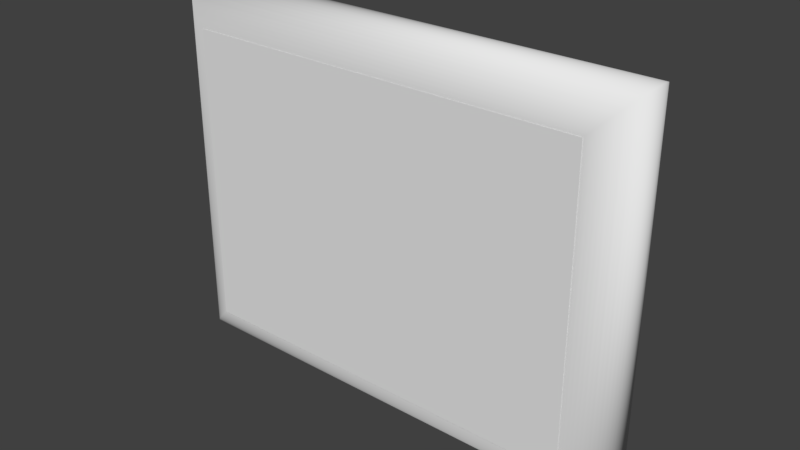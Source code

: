 # Source: r8x6.blend  (saved by Blender 2.79.0; exported with 4.5.12 LTS)
import bpy
from mathutils import Matrix  # noqa: F401  (used for matrix-valued properties, if any)

bpy.ops.wm.read_factory_settings(use_empty=True)
scene = bpy.context.scene
scene.name = 'Scene'

# ---- collections
col_collection_1 = bpy.data.collections.new('Collection 1'); scene.collection.children.link(col_collection_1)

# ---- materials (node trees are filled in below, after node groups)
mat_mat_004 = bpy.data.materials.new('Mat.004')
mat_mat_004.alpha_threshold = 0.0
mat_mat_004.use_transparent_shadow = False
mat_mat_004.roughness = 0.5

# ---- material node trees

# ---- world
world_world = bpy.data.worlds.new('World'); scene.world = world_world
world_world.color = (0.05088, 0.05088, 0.05088)
world_world.use_sun_shadow = False
world_world.sun_shadow_jitter_overblur = 0.0
world_world.cycles.sampling_method = 'MANUAL'

# ---- meshes
me_rama_003 = bpy.data.meshes.new('rama.003')
me_rama_003.from_pydata([(94.95, 0.0, 0.0), (94.87, -1.554, 0.07505), (-94.87, -1.554, 0.07505), (-94.95, 0.0, 0.0), (94.65, -3.065, 0.2956), (-94.65, -3.065, 0.2956), (94.3, -4.526, 0.6546), (-94.3, -4.526, 0.6546), (93.8, -5.929, 1.145), (-93.8, -5.929, 1.145), (93.19, -7.268, 1.76), (-93.19, -7.268, 1.76), (92.46, -8.536, 2.493), (-92.46, -8.536, 2.493), (91.61, -9.726, 3.337), (-91.61, -9.726, 3.337), (90.67, -10.83, 4.284), (-90.67, -10.83, 4.284), (89.62, -11.84, 5.328), (-89.62, -11.84, 5.328), (88.49, -12.76, 6.462), (-88.49, -12.76, 6.462), (87.27, -13.56, 7.678), (-87.27, -13.56, 7.678), (85.98, -14.26, 8.97), (-85.98, -14.26, 8.97), (84.62, -14.83, 10.33), (-84.62, -14.83, 10.33), (83.19, -15.28, 11.75), (-83.19, -15.28, 11.75), (81.72, -15.59, 13.23), (-81.72, -15.59, 13.23), (80.7, -15.72, 14.25), (-80.7, -15.72, 14.25), (79.15, -15.8, 15.8), (-79.15, -15.8, 15.8), (77.6, -15.72, 17.35), (-77.6, -15.72, 17.35), (76.08, -15.5, 18.87), (-76.08, -15.5, 18.87), (74.62, -15.15, 20.33), (-74.62, -15.15, 20.33), (73.22, -14.65, 21.73), (-73.22, -14.65, 21.73), (71.88, -14.04, 23.07), (-71.88, -14.04, 23.07), (70.61, -13.31, 24.34), (-70.61, -13.31, 24.34), (69.42, -12.46, 25.53), (-69.42, -12.46, 25.53), (68.32, -11.52, 26.63), (-68.32, -11.52, 26.63), (67.31, -10.47, 27.64), (-67.31, -10.47, 27.64), (66.39, -9.338, 28.56), (-66.39, -9.338, 28.56), (65.59, -8.122, 29.36), (-65.59, -8.122, 29.36), (64.89, -6.83, 30.06), (-64.89, -6.83, 30.06), (64.32, -5.468, 30.63), (-64.32, -5.468, 30.63), (63.87, -4.045, 31.08), (-63.87, -4.045, 31.08), (63.56, -2.567, 31.39), (-63.56, -2.567, 31.39), (63.42, -1.554, 31.52), (-63.42, -1.554, 31.52), (63.35, -5.148e-06, 31.6), (-63.35, -5.148e-06, 31.6), (63.42, 1.554, 31.52), (-63.42, 1.554, 31.52), (63.65, 3.065, 31.3), (-63.65, 3.065, 31.3), (64.0, 4.526, 30.95), (-64.0, 4.526, 30.95), (64.5, 5.929, 30.45), (-64.5, 5.929, 30.45), (65.11, 7.268, 29.84), (-65.11, 7.268, 29.84), (65.84, 8.536, 29.11), (-65.84, 8.536, 29.11), (66.69, 9.726, 28.26), (-66.69, 9.726, 28.26), (67.63, 10.83, 27.32), (-67.63, 10.83, 27.32), (68.68, 11.84, 26.27), (-68.68, 11.84, 26.27), (69.81, 12.76, 25.14), (-69.81, 12.76, 25.14), (71.03, 13.56, 23.92), (-71.03, 13.56, 23.92), (72.32, 14.26, 22.63), (-72.32, 14.26, 22.63), (73.68, 14.83, 21.27), (-73.68, 14.83, 21.27), (75.1, 15.28, 19.85), (-75.1, 15.28, 19.85), (76.58, 15.59, 18.37), (-76.58, 15.59, 18.37), (77.6, 15.72, 17.35), (-77.6, 15.72, 17.35), (79.15, 15.8, 15.8), (-79.15, 15.8, 15.8), (80.7, 15.72, 14.25), (-80.7, 15.72, 14.25), (82.22, 15.5, 12.73), (-82.22, 15.5, 12.73), (83.68, 15.15, 11.27), (-83.68, 15.15, 11.27), (85.08, 14.65, 9.871), (-85.08, 14.65, 9.871), (86.42, 14.04, 8.532), (-86.42, 14.04, 8.532), (87.69, 13.31, 7.264), (-87.69, 13.31, 7.264), (88.88, 12.46, 6.074), (-88.88, 12.46, 6.074), (89.98, 11.52, 4.97), (-89.98, 11.52, 4.97), (90.99, 10.47, 3.957), (-90.99, 10.47, 3.957), (91.91, 9.338, 3.044), (-91.91, 9.338, 3.044), (92.71, 8.122, 2.236), (-92.71, 8.122, 2.236), (93.41, 6.83, 1.542), (-93.41, 6.83, 1.542), (93.98, 5.468, 0.9675), (-93.98, 5.468, 0.9675), (94.43, 4.045, 0.52), (-94.43, 4.045, 0.52), (94.74, 2.567, 0.2063), (-94.74, 2.567, 0.2063), (94.87, 1.554, 0.07505), (-94.87, 1.554, 0.07505), (94.95, -2.442e-05, 149.9), (94.87, -1.554, 149.8), (94.65, -3.065, 149.6), (94.3, -4.526, 149.2), (93.8, -5.929, 148.7), (93.19, -7.268, 148.1), (92.46, -8.536, 147.4), (91.61, -9.726, 146.5), (90.67, -10.83, 145.6), (89.62, -11.84, 144.5), (88.49, -12.76, 143.4), (87.27, -13.56, 142.2), (85.98, -14.26, 140.9), (84.62, -14.83, 139.5), (83.19, -15.28, 138.1), (81.72, -15.59, 136.6), (80.7, -15.72, 135.6), (79.15, -15.8, 134.1), (77.6, -15.72, 132.5), (76.08, -15.5, 131.0), (74.62, -15.15, 129.5), (73.22, -14.65, 128.1), (71.88, -14.04, 126.8), (70.61, -13.31, 125.5), (69.42, -12.46, 124.3), (68.32, -11.52, 123.2), (67.31, -10.47, 122.2), (66.39, -9.338, 121.3), (65.59, -8.122, 120.5), (64.89, -6.83, 119.8), (64.32, -5.468, 119.2), (63.87, -4.045, 118.8), (63.56, -2.567, 118.5), (63.42, -1.554, 118.3), (63.35, -1.927e-05, 118.3), (63.42, 1.554, 118.3), (63.65, 3.065, 118.6), (64.0, 4.526, 118.9), (64.5, 5.929, 119.4), (65.11, 7.268, 120.0), (65.84, 8.536, 120.8), (66.69, 9.726, 121.6), (67.63, 10.83, 122.6), (68.68, 11.84, 123.6), (69.81, 12.76, 124.7), (71.03, 13.56, 126.0), (72.32, 14.26, 127.2), (73.68, 14.83, 128.6), (75.1, 15.28, 130.0), (76.58, 15.59, 131.5), (77.6, 15.72, 132.5), (79.15, 15.8, 134.1), (80.7, 15.72, 135.6), (82.22, 15.5, 137.1), (83.68, 15.15, 138.6), (85.08, 14.65, 140.0), (86.42, 14.04, 141.3), (87.69, 13.31, 142.6), (88.88, 12.46, 143.8), (89.98, 11.52, 144.9), (90.99, 10.47, 145.9), (91.91, 9.338, 146.8), (92.71, 8.122, 147.6), (93.41, 6.829, 148.3), (93.98, 5.468, 148.9), (94.43, 4.045, 149.4), (94.74, 2.567, 149.7), (94.87, 1.554, 149.8), (-94.95, -2.442e-05, 149.9), (-94.87, -1.554, 149.8), (-94.65, -3.065, 149.6), (-94.3, -4.526, 149.2), (-93.8, -5.929, 148.7), (-93.19, -7.268, 148.1), (-92.46, -8.536, 147.4), (-91.61, -9.726, 146.5), (-90.67, -10.83, 145.6), (-89.62, -11.84, 144.5), (-88.49, -12.76, 143.4), (-87.27, -13.56, 142.2), (-85.98, -14.26, 140.9), (-84.62, -14.83, 139.5), (-83.19, -15.28, 138.1), (-81.72, -15.59, 136.6), (-80.7, -15.72, 135.6), (-79.15, -15.8, 134.1), (-77.6, -15.72, 132.5), (-76.08, -15.5, 131.0), (-74.62, -15.15, 129.5), (-73.22, -14.65, 128.1), (-71.88, -14.04, 126.8), (-70.61, -13.31, 125.5), (-69.42, -12.46, 124.3), (-68.32, -11.52, 123.2), (-67.31, -10.47, 122.2), (-66.39, -9.338, 121.3), (-65.59, -8.122, 120.5), (-64.89, -6.83, 119.8), (-64.32, -5.468, 119.2), (-63.87, -4.045, 118.8), (-63.56, -2.567, 118.5), (-63.42, -1.554, 118.3), (-63.35, -1.927e-05, 118.3), (-63.42, 1.554, 118.3), (-63.65, 3.065, 118.6), (-64.0, 4.526, 118.9), (-64.5, 5.929, 119.4), (-65.11, 7.268, 120.0), (-65.84, 8.536, 120.8), (-66.69, 9.726, 121.6), (-67.63, 10.83, 122.6), (-68.68, 11.84, 123.6), (-69.81, 12.76, 124.7), (-71.03, 13.56, 126.0), (-72.32, 14.26, 127.2), (-73.68, 14.83, 128.6), (-75.1, 15.28, 130.0), (-76.58, 15.59, 131.5), (-77.6, 15.72, 132.5), (-79.15, 15.8, 134.1), (-80.7, 15.72, 135.6), (-82.22, 15.5, 137.1), (-83.68, 15.15, 138.6), (-85.08, 14.65, 140.0), (-86.42, 14.04, 141.3), (-87.69, 13.31, 142.6), (-88.88, 12.46, 143.8), (-89.98, 11.52, 144.9), (-90.99, 10.47, 145.9), (-91.91, 9.338, 146.8), (-92.71, 8.122, 147.6), (-93.41, 6.829, 148.3), (-93.98, 5.468, 148.9), (-94.43, 4.045, 149.4), (-94.74, 2.567, 149.7), (-94.87, 1.554, 149.8)], [], [(0, 1, 2, 3), (1, 4, 5, 2), (4, 6, 7, 5), (6, 8, 9, 7), (8, 10, 11, 9), (10, 12, 13, 11), (12, 14, 15, 13), (14, 16, 17, 15), (16, 18, 19, 17), (18, 20, 21, 19), (20, 22, 23, 21), (22, 24, 25, 23), (24, 26, 27, 25), (26, 28, 29, 27), (28, 30, 31, 29), (30, 32, 33, 31), (32, 34, 35, 33), (34, 36, 37, 35), (36, 38, 39, 37), (38, 40, 41, 39), (40, 42, 43, 41), (42, 44, 45, 43), (44, 46, 47, 45), (46, 48, 49, 47), (48, 50, 51, 49), (50, 52, 53, 51), (52, 54, 55, 53), (54, 56, 57, 55), (56, 58, 59, 57), (58, 60, 61, 59), (60, 62, 63, 61), (62, 64, 65, 63), (64, 66, 67, 65), (66, 68, 69, 67), (68, 70, 71, 69), (70, 72, 73, 71), (72, 74, 75, 73), (74, 76, 77, 75), (76, 78, 79, 77), (78, 80, 81, 79), (80, 82, 83, 81), (82, 84, 85, 83), (84, 86, 87, 85), (86, 88, 89, 87), (88, 90, 91, 89), (90, 92, 93, 91), (92, 94, 95, 93), (94, 96, 97, 95), (96, 98, 99, 97), (98, 100, 101, 99), (100, 102, 103, 101), (102, 104, 105, 103), (104, 106, 107, 105), (106, 108, 109, 107), (108, 110, 111, 109), (110, 112, 113, 111), (112, 114, 115, 113), (114, 116, 117, 115), (116, 118, 119, 117), (118, 120, 121, 119), (120, 122, 123, 121), (122, 124, 125, 123), (124, 126, 127, 125), (126, 128, 129, 127), (128, 130, 131, 129), (130, 132, 133, 131), (132, 134, 135, 133), (134, 0, 3, 135), (136, 137, 1, 0), (137, 138, 4, 1), (138, 139, 6, 4), (139, 140, 8, 6), (140, 141, 10, 8), (141, 142, 12, 10), (142, 143, 14, 12), (143, 144, 16, 14), (144, 145, 18, 16), (145, 146, 20, 18), (146, 147, 22, 20), (147, 148, 24, 22), (148, 149, 26, 24), (149, 150, 28, 26), (150, 151, 30, 28), (151, 152, 32, 30), (152, 153, 34, 32), (153, 154, 36, 34), (154, 155, 38, 36), (155, 156, 40, 38), (156, 157, 42, 40), (157, 158, 44, 42), (158, 159, 46, 44), (159, 160, 48, 46), (160, 161, 50, 48), (161, 162, 52, 50), (162, 163, 54, 52), (163, 164, 56, 54), (164, 165, 58, 56), (165, 166, 60, 58), (166, 167, 62, 60), (167, 168, 64, 62), (168, 169, 66, 64), (169, 170, 68, 66), (170, 171, 70, 68), (171, 172, 72, 70), (172, 173, 74, 72), (173, 174, 76, 74), (174, 175, 78, 76), (175, 176, 80, 78), (176, 177, 82, 80), (177, 178, 84, 82), (178, 179, 86, 84), (179, 180, 88, 86), (180, 181, 90, 88), (181, 182, 92, 90), (182, 183, 94, 92), (183, 184, 96, 94), (184, 185, 98, 96), (185, 186, 100, 98), (186, 187, 102, 100), (187, 188, 104, 102), (188, 189, 106, 104), (189, 190, 108, 106), (190, 191, 110, 108), (191, 192, 112, 110), (192, 193, 114, 112), (193, 194, 116, 114), (194, 195, 118, 116), (195, 196, 120, 118), (196, 197, 122, 120), (197, 198, 124, 122), (198, 199, 126, 124), (199, 200, 128, 126), (200, 201, 130, 128), (201, 202, 132, 130), (202, 203, 134, 132), (203, 136, 0, 134), (204, 205, 137, 136), (205, 206, 138, 137), (206, 207, 139, 138), (207, 208, 140, 139), (208, 209, 141, 140), (209, 210, 142, 141), (210, 211, 143, 142), (211, 212, 144, 143), (212, 213, 145, 144), (213, 214, 146, 145), (214, 215, 147, 146), (215, 216, 148, 147), (216, 217, 149, 148), (217, 218, 150, 149), (218, 219, 151, 150), (219, 220, 152, 151), (220, 221, 153, 152), (221, 222, 154, 153), (222, 223, 155, 154), (223, 224, 156, 155), (224, 225, 157, 156), (225, 226, 158, 157), (226, 227, 159, 158), (227, 228, 160, 159), (228, 229, 161, 160), (229, 230, 162, 161), (230, 231, 163, 162), (231, 232, 164, 163), (232, 233, 165, 164), (233, 234, 166, 165), (234, 235, 167, 166), (235, 236, 168, 167), (236, 237, 169, 168), (237, 238, 170, 169), (238, 239, 171, 170), (239, 240, 172, 171), (240, 241, 173, 172), (241, 242, 174, 173), (242, 243, 175, 174), (243, 244, 176, 175), (244, 245, 177, 176), (245, 246, 178, 177), (246, 247, 179, 178), (247, 248, 180, 179), (248, 249, 181, 180), (249, 250, 182, 181), (250, 251, 183, 182), (251, 252, 184, 183), (252, 253, 185, 184), (253, 254, 186, 185), (254, 255, 187, 186), (255, 256, 188, 187), (256, 257, 189, 188), (257, 258, 190, 189), (258, 259, 191, 190), (259, 260, 192, 191), (260, 261, 193, 192), (261, 262, 194, 193), (262, 263, 195, 194), (263, 264, 196, 195), (264, 265, 197, 196), (265, 266, 198, 197), (266, 267, 199, 198), (267, 268, 200, 199), (268, 269, 201, 200), (269, 270, 202, 201), (270, 271, 203, 202), (271, 204, 136, 203), (3, 2, 205, 204), (2, 5, 206, 205), (5, 7, 207, 206), (7, 9, 208, 207), (9, 11, 209, 208), (11, 13, 210, 209), (13, 15, 211, 210), (15, 17, 212, 211), (17, 19, 213, 212), (19, 21, 214, 213), (21, 23, 215, 214), (23, 25, 216, 215), (25, 27, 217, 216), (27, 29, 218, 217), (29, 31, 219, 218), (31, 33, 220, 219), (33, 35, 221, 220), (35, 37, 222, 221), (37, 39, 223, 222), (39, 41, 224, 223), (41, 43, 225, 224), (43, 45, 226, 225), (45, 47, 227, 226), (47, 49, 228, 227), (49, 51, 229, 228), (51, 53, 230, 229), (53, 55, 231, 230), (55, 57, 232, 231), (57, 59, 233, 232), (59, 61, 234, 233), (61, 63, 235, 234), (63, 65, 236, 235), (65, 67, 237, 236), (67, 69, 238, 237), (69, 71, 239, 238), (71, 73, 240, 239), (73, 75, 241, 240), (75, 77, 242, 241), (77, 79, 243, 242), (79, 81, 244, 243), (81, 83, 245, 244), (83, 85, 246, 245), (85, 87, 247, 246), (87, 89, 248, 247), (89, 91, 249, 248), (91, 93, 250, 249), (93, 95, 251, 250), (95, 97, 252, 251), (97, 99, 253, 252), (99, 101, 254, 253), (101, 103, 255, 254), (103, 105, 256, 255), (105, 107, 257, 256), (107, 109, 258, 257), (109, 111, 259, 258), (111, 113, 260, 259), (113, 115, 261, 260), (115, 117, 262, 261), (117, 119, 263, 262), (119, 121, 264, 263), (121, 123, 265, 264), (123, 125, 266, 265), (125, 127, 267, 266), (127, 129, 268, 267), (129, 131, 269, 268), (131, 133, 270, 269), (133, 135, 271, 270), (135, 3, 204, 271)])
me_rama_003.polygons.foreach_set('use_smooth', [True] * 272)
_uv = me_rama_003.uv_layers.new(name='UVMap')
_uv.uv.foreach_set('vector', [0.0, 0.7138, 0.015, 0.7138, 0.015, 1.0, 0.0, 1.0, 0.015, 0.7138, 0.03, 0.7138, 0.03, 1.0, 0.015, 1.0, 0.03, 0.7138, 0.045, 0.7138, 0.045, 1.0, 0.03, 1.0, 0.045, 0.7138, 0.06, 0.7138, 0.06, 1.0, 0.045, 1.0, 0.06, 0.7138, 0.075, 0.7138, 0.075, 1.0, 0.06, 1.0, 0.075, 0.7138, 0.09, 0.7138, 0.09, 1.0, 0.075, 1.0, 0.09, 0.7138, 0.105, 0.7138, 0.105, 1.0, 0.09, 1.0, 0.105, 0.7138, 0.12, 0.7138, 0.12, 1.0, 0.105, 1.0, 0.12, 0.7138, 0.135, 0.7138, 0.135, 1.0, 0.12, 1.0, 0.135, 0.7138, 0.15, 0.7138, 0.15, 1.0, 0.135, 1.0, 0.15, 0.7138, 0.165, 0.7138, 0.165, 1.0, 0.15, 1.0, 0.165, 0.7138, 0.18, 0.7138, 0.18, 1.0, 0.165, 1.0, 0.18, 0.7138, 0.195, 0.7138, 0.195, 1.0, 0.18, 1.0, 0.195, 0.7138, 0.21, 0.7138, 0.21, 1.0, 0.195, 1.0, 0.21, 0.7138, 0.225, 0.7138, 0.225, 1.0, 0.21, 1.0, 0.225, 0.7138, 0.235, 0.7138, 0.235, 1.0, 0.225, 1.0, 0.235, 0.7138, 0.25, 0.7138, 0.25, 1.0, 0.235, 1.0, 0.25, 0.7138, 0.265, 0.7138, 0.265, 1.0, 0.25, 1.0, 0.265, 0.7138, 0.28, 0.7138, 0.28, 1.0, 0.265, 1.0, 0.28, 0.7138, 0.295, 0.7138, 0.295, 1.0, 0.28, 1.0, 0.295, 0.7138, 0.31, 0.7138, 0.31, 1.0, 0.295, 1.0, 0.31, 0.7138, 0.325, 0.7138, 0.325, 1.0, 0.31, 1.0, 0.325, 0.7138, 0.34, 0.7138, 0.34, 1.0, 0.325, 1.0, 0.34, 0.7138, 0.355, 0.7138, 0.355, 1.0, 0.34, 1.0, 0.355, 0.7138, 0.37, 0.7138, 0.37, 1.0, 0.355, 1.0, 0.37, 0.7138, 0.385, 0.7138, 0.385, 1.0, 0.37, 1.0, 0.385, 0.7138, 0.4, 0.7138, 0.4, 1.0, 0.385, 1.0, 0.4, 0.7138, 0.415, 0.7138, 0.415, 1.0, 0.4, 1.0, 0.415, 0.7138, 0.43, 0.7138, 0.43, 1.0, 0.415, 1.0, 0.43, 0.7138, 0.445, 0.7138, 0.445, 1.0, 0.43, 1.0, 0.445, 0.7138, 0.46, 0.7138, 0.46, 1.0, 0.445, 1.0, 0.46, 0.7138, 0.475, 0.7138, 0.475, 1.0, 0.46, 1.0, 0.475, 0.7138, 0.485, 0.7138, 0.485, 1.0, 0.475, 1.0, 0.485, 0.7138, 0.5, 0.7138, 0.5, 1.0, 0.485, 1.0, 0.5, 0.7138, 0.515, 0.7138, 0.515, 1.0, 0.5, 1.0, 0.515, 0.7138, 0.53, 0.7138, 0.53, 1.0, 0.515, 1.0, 0.53, 0.7138, 0.545, 0.7138, 0.545, 1.0, 0.53, 1.0, 0.545, 0.7138, 0.56, 0.7138, 0.56, 1.0, 0.545, 1.0, 0.56, 0.7138, 0.575, 0.7138, 0.575, 1.0, 0.56, 1.0, 0.575, 0.7138, 0.59, 0.7138, 0.59, 1.0, 0.575, 1.0, 0.59, 0.7138, 0.605, 0.7138, 0.605, 1.0, 0.59, 1.0, 0.605, 0.7138, 0.62, 0.7138, 0.62, 1.0, 0.605, 1.0, 0.62, 0.7138, 0.635, 0.7138, 0.635, 1.0, 0.62, 1.0, 0.635, 0.7138, 0.65, 0.7138, 0.65, 1.0, 0.635, 1.0, 0.65, 0.7138, 0.665, 0.7138, 0.665, 1.0, 0.65, 1.0, 0.665, 0.7138, 0.68, 0.7138, 0.68, 1.0, 0.665, 1.0, 0.68, 0.7138, 0.695, 0.7138, 0.695, 1.0, 0.68, 1.0, 0.695, 0.7138, 0.71, 0.7138, 0.71, 1.0, 0.695, 1.0, 0.71, 0.7138, 0.725, 0.7138, 0.725, 1.0, 0.71, 1.0, 0.725, 0.7138, 0.735, 0.7138, 0.735, 1.0, 0.725, 1.0, 0.735, 0.7138, 0.75, 0.7138, 0.75, 1.0, 0.735, 1.0, 0.75, 0.7138, 0.765, 0.7138, 0.765, 1.0, 0.75, 1.0, 0.765, 0.7138, 0.78, 0.7138, 0.78, 1.0, 0.765, 1.0, 0.78, 0.7138, 0.795, 0.7138, 0.795, 1.0, 0.78, 1.0, 0.795, 0.7138, 0.81, 0.7138, 0.81, 1.0, 0.795, 1.0, 0.81, 0.7138, 0.825, 0.7138, 0.825, 1.0, 0.81, 1.0, 0.825, 0.7138, 0.84, 0.7138, 0.84, 1.0, 0.825, 1.0, 0.84, 0.7138, 0.855, 0.7138, 0.855, 1.0, 0.84, 1.0, 0.855, 0.7138, 0.87, 0.7138, 0.87, 1.0, 0.855, 1.0, 0.87, 0.7138, 0.885, 0.7138, 0.885, 1.0, 0.87, 1.0, 0.885, 0.7138, 0.9, 0.7138, 0.9, 1.0, 0.885, 1.0, 0.9, 0.7138, 0.915, 0.7138, 0.915, 1.0, 0.9, 1.0, 0.915, 0.7138, 0.93, 0.7138, 0.93, 1.0, 0.915, 1.0, 0.93, 0.7138, 0.945, 0.7138, 0.945, 1.0, 0.93, 1.0, 0.945, 0.7138, 0.96, 0.7138, 0.96, 1.0, 0.945, 1.0, 0.96, 0.7138, 0.975, 0.7138, 0.975, 1.0, 0.96, 1.0, 0.975, 0.7138, 0.985, 0.7138, 0.985, 1.0, 0.975, 1.0, 0.985, 0.7138, 1.0, 0.7138, 1.0, 1.0, 0.985, 1.0, 0.0, 0.5, 0.015, 0.5, 0.015, 0.7138, 0.0, 0.7138, 0.015, 0.5, 0.03, 0.5, 0.03, 0.7138, 0.015, 0.7138, 0.03, 0.5, 0.045, 0.5, 0.045, 0.7138, 0.03, 0.7138, 0.045, 0.5, 0.06, 0.5, 0.06, 0.7138, 0.045, 0.7138, 0.06, 0.5, 0.075, 0.5, 0.075, 0.7138, 0.06, 0.7138, 0.075, 0.5, 0.09, 0.5, 0.09, 0.7138, 0.075, 0.7138, 0.09, 0.5, 0.105, 0.5, 0.105, 0.7138, 0.09, 0.7138, 0.105, 0.5, 0.12, 0.5, 0.12, 0.7138, 0.105, 0.7138, 0.12, 0.5, 0.135, 0.5, 0.135, 0.7138, 0.12, 0.7138, 0.135, 0.5, 0.15, 0.5, 0.15, 0.7138, 0.135, 0.7138, 0.15, 0.5, 0.165, 0.5, 0.165, 0.7138, 0.15, 0.7138, 0.165, 0.5, 0.18, 0.5, 0.18, 0.7138, 0.165, 0.7138, 0.18, 0.5, 0.195, 0.5, 0.195, 0.7138, 0.18, 0.7138, 0.195, 0.5, 0.21, 0.5, 0.21, 0.7138, 0.195, 0.7138, 0.21, 0.5, 0.225, 0.5, 0.225, 0.7138, 0.21, 0.7138, 0.225, 0.5, 0.235, 0.5, 0.235, 0.7138, 0.225, 0.7138, 0.235, 0.5, 0.25, 0.5, 0.25, 0.7138, 0.235, 0.7138, 0.25, 0.5, 0.265, 0.5, 0.265, 0.7138, 0.25, 0.7138, 0.265, 0.5, 0.28, 0.5, 0.28, 0.7138, 0.265, 0.7138, 0.28, 0.5, 0.295, 0.5, 0.295, 0.7138, 0.28, 0.7138, 0.295, 0.5, 0.31, 0.5, 0.31, 0.7138, 0.295, 0.7138, 0.31, 0.5, 0.325, 0.5, 0.325, 0.7138, 0.31, 0.7138, 0.325, 0.5, 0.34, 0.5, 0.34, 0.7138, 0.325, 0.7138, 0.34, 0.5, 0.355, 0.5, 0.355, 0.7138, 0.34, 0.7138, 0.355, 0.5, 0.37, 0.5, 0.37, 0.7138, 0.355, 0.7138, 0.37, 0.5, 0.385, 0.5, 0.385, 0.7138, 0.37, 0.7138, 0.385, 0.5, 0.4, 0.5, 0.4, 0.7138, 0.385, 0.7138, 0.4, 0.5, 0.415, 0.5, 0.415, 0.7138, 0.4, 0.7138, 0.415, 0.5, 0.43, 0.5, 0.43, 0.7138, 0.415, 0.7138, 0.43, 0.5, 0.445, 0.5, 0.445, 0.7138, 0.43, 0.7138, 0.445, 0.5, 0.46, 0.5, 0.46, 0.7138, 0.445, 0.7138, 0.46, 0.5, 0.475, 0.5, 0.475, 0.7138, 0.46, 0.7138, 0.475, 0.5, 0.485, 0.5, 0.485, 0.7138, 0.475, 0.7138, 0.485, 0.5, 0.5, 0.5, 0.5, 0.7138, 0.485, 0.7138, 0.5, 0.5, 0.515, 0.5, 0.515, 0.7138, 0.5, 0.7138, 0.515, 0.5, 0.53, 0.5, 0.53, 0.7138, 0.515, 0.7138, 0.53, 0.5, 0.545, 0.5, 0.545, 0.7138, 0.53, 0.7138, 0.545, 0.5, 0.56, 0.5, 0.56, 0.7138, 0.545, 0.7138, 0.56, 0.5, 0.575, 0.5, 0.575, 0.7138, 0.56, 0.7138, 0.575, 0.5, 0.59, 0.5, 0.59, 0.7138, 0.575, 0.7138, 0.59, 0.5, 0.605, 0.5, 0.605, 0.7138, 0.59, 0.7138, 0.605, 0.5, 0.62, 0.5, 0.62, 0.7138, 0.605, 0.7138, 0.62, 0.5, 0.635, 0.5, 0.635, 0.7138, 0.62, 0.7138, 0.635, 0.5, 0.65, 0.5, 0.65, 0.7138, 0.635, 0.7138, 0.65, 0.5, 0.665, 0.5, 0.665, 0.7138, 0.65, 0.7138, 0.665, 0.5, 0.68, 0.5, 0.68, 0.7138, 0.665, 0.7138, 0.68, 0.5, 0.695, 0.5, 0.695, 0.7138, 0.68, 0.7138, 0.695, 0.5, 0.71, 0.5, 0.71, 0.7138, 0.695, 0.7138, 0.71, 0.5, 0.725, 0.5, 0.725, 0.7138, 0.71, 0.7138, 0.725, 0.5, 0.735, 0.5, 0.735, 0.7138, 0.725, 0.7138, 0.735, 0.5, 0.75, 0.5, 0.75, 0.7138, 0.735, 0.7138, 0.75, 0.5, 0.765, 0.5, 0.765, 0.7138, 0.75, 0.7138, 0.765, 0.5, 0.78, 0.5, 0.78, 0.7138, 0.765, 0.7138, 0.78, 0.5, 0.795, 0.5, 0.795, 0.7138, 0.78, 0.7138, 0.795, 0.5, 0.81, 0.5, 0.81, 0.7138, 0.795, 0.7138, 0.81, 0.5, 0.825, 0.5, 0.825, 0.7138, 0.81, 0.7138, 0.825, 0.5, 0.84, 0.5, 0.84, 0.7138, 0.825, 0.7138, 0.84, 0.5, 0.855, 0.5, 0.855, 0.7138, 0.84, 0.7138, 0.855, 0.5, 0.87, 0.5, 0.87, 0.7138, 0.855, 0.7138, 0.87, 0.5, 0.885, 0.5, 0.885, 0.7138, 0.87, 0.7138, 0.885, 0.5, 0.9, 0.5, 0.9, 0.7138, 0.885, 0.7138, 0.9, 0.5, 0.915, 0.5, 0.915, 0.7138, 0.9, 0.7138, 0.915, 0.5, 0.93, 0.5, 0.93, 0.7138, 0.915, 0.7138, 0.93, 0.5, 0.945, 0.5, 0.945, 0.7138, 0.93, 0.7138, 0.945, 0.5, 0.96, 0.5, 0.96, 0.7138, 0.945, 0.7138, 0.96, 0.5, 0.975, 0.5, 0.975, 0.7138, 0.96, 0.7138, 0.975, 0.5, 0.985, 0.5, 0.985, 0.7138, 0.975, 0.7138, 0.985, 0.5, 1.0, 0.5, 1.0, 0.7138, 0.985, 0.7138, 0.0, 0.2138, 0.015, 0.2138, 0.015, 0.5, 0.0, 0.5, 0.015, 0.2138, 0.03, 0.2138, 0.03, 0.5, 0.015, 0.5, 0.03, 0.2138, 0.045, 0.2138, 0.045, 0.5, 0.03, 0.5, 0.045, 0.2138, 0.06, 0.2138, 0.06, 0.5, 0.045, 0.5, 0.06, 0.2138, 0.075, 0.2138, 0.075, 0.5, 0.06, 0.5, 0.075, 0.2138, 0.09, 0.2138, 0.09, 0.5, 0.075, 0.5, 0.09, 0.2138, 0.105, 0.2138, 0.105, 0.5, 0.09, 0.5, 0.105, 0.2138, 0.12, 0.2138, 0.12, 0.5, 0.105, 0.5, 0.12, 0.2138, 0.135, 0.2138, 0.135, 0.5, 0.12, 0.5, 0.135, 0.2138, 0.15, 0.2138, 0.15, 0.5, 0.135, 0.5, 0.15, 0.2138, 0.165, 0.2138, 0.165, 0.5, 0.15, 0.5, 0.165, 0.2138, 0.18, 0.2138, 0.18, 0.5, 0.165, 0.5, 0.18, 0.2138, 0.195, 0.2138, 0.195, 0.5, 0.18, 0.5, 0.195, 0.2138, 0.21, 0.2138, 0.21, 0.5, 0.195, 0.5, 0.21, 0.2138, 0.225, 0.2138, 0.225, 0.5, 0.21, 0.5, 0.225, 0.2138, 0.235, 0.2138, 0.235, 0.5, 0.225, 0.5, 0.235, 0.2138, 0.25, 0.2138, 0.25, 0.5, 0.235, 0.5, 0.25, 0.2138, 0.265, 0.2138, 0.265, 0.5, 0.25, 0.5, 0.265, 0.2138, 0.28, 0.2138, 0.28, 0.5, 0.265, 0.5, 0.28, 0.2138, 0.295, 0.2138, 0.295, 0.5, 0.28, 0.5, 0.295, 0.2138, 0.31, 0.2138, 0.31, 0.5, 0.295, 0.5, 0.31, 0.2138, 0.325, 0.2138, 0.325, 0.5, 0.31, 0.5, 0.325, 0.2138, 0.34, 0.2138, 0.34, 0.5, 0.325, 0.5, 0.34, 0.2138, 0.355, 0.2138, 0.355, 0.5, 0.34, 0.5, 0.355, 0.2138, 0.37, 0.2138, 0.37, 0.5, 0.355, 0.5, 0.37, 0.2138, 0.385, 0.2138, 0.385, 0.5, 0.37, 0.5, 0.385, 0.2138, 0.4, 0.2138, 0.4, 0.5, 0.385, 0.5, 0.4, 0.2138, 0.415, 0.2138, 0.415, 0.5, 0.4, 0.5, 0.415, 0.2138, 0.43, 0.2138, 0.43, 0.5, 0.415, 0.5, 0.43, 0.2138, 0.445, 0.2138, 0.445, 0.5, 0.43, 0.5, 0.445, 0.2138, 0.46, 0.2138, 0.46, 0.5, 0.445, 0.5, 0.46, 0.2138, 0.475, 0.2138, 0.475, 0.5, 0.46, 0.5, 0.475, 0.2138, 0.485, 0.2138, 0.485, 0.5, 0.475, 0.5, 0.485, 0.2138, 0.5, 0.2138, 0.5, 0.5, 0.485, 0.5, 0.5, 0.2138, 0.515, 0.2138, 0.515, 0.5, 0.5, 0.5, 0.515, 0.2138, 0.53, 0.2138, 0.53, 0.5, 0.515, 0.5, 0.53, 0.2138, 0.545, 0.2138, 0.545, 0.5, 0.53, 0.5, 0.545, 0.2138, 0.56, 0.2138, 0.56, 0.5, 0.545, 0.5, 0.56, 0.2138, 0.575, 0.2138, 0.575, 0.5, 0.56, 0.5, 0.575, 0.2138, 0.59, 0.2138, 0.59, 0.5, 0.575, 0.5, 0.59, 0.2138, 0.605, 0.2138, 0.605, 0.5, 0.59, 0.5, 0.605, 0.2138, 0.62, 0.2138, 0.62, 0.5, 0.605, 0.5, 0.62, 0.2138, 0.635, 0.2138, 0.635, 0.5, 0.62, 0.5, 0.635, 0.2138, 0.65, 0.2138, 0.65, 0.5, 0.635, 0.5, 0.65, 0.2138, 0.665, 0.2138, 0.665, 0.5, 0.65, 0.5, 0.665, 0.2138, 0.68, 0.2138, 0.68, 0.5, 0.665, 0.5, 0.68, 0.2138, 0.695, 0.2138, 0.695, 0.5, 0.68, 0.5, 0.695, 0.2138, 0.71, 0.2138, 0.71, 0.5, 0.695, 0.5, 0.71, 0.2138, 0.725, 0.2138, 0.725, 0.5, 0.71, 0.5, 0.725, 0.2138, 0.735, 0.2138, 0.735, 0.5, 0.725, 0.5, 0.735, 0.2138, 0.75, 0.2138, 0.75, 0.5, 0.735, 0.5, 0.75, 0.2138, 0.765, 0.2138, 0.765, 0.5, 0.75, 0.5, 0.765, 0.2138, 0.78, 0.2138, 0.78, 0.5, 0.765, 0.5, 0.78, 0.2138, 0.795, 0.2138, 0.795, 0.5, 0.78, 0.5, 0.795, 0.2138, 0.81, 0.2138, 0.81, 0.5, 0.795, 0.5, 0.81, 0.2138, 0.825, 0.2138, 0.825, 0.5, 0.81, 0.5, 0.825, 0.2138, 0.84, 0.2138, 0.84, 0.5, 0.825, 0.5, 0.84, 0.2138, 0.855, 0.2138, 0.855, 0.5, 0.84, 0.5, 0.855, 0.2138, 0.87, 0.2138, 0.87, 0.5, 0.855, 0.5, 0.87, 0.2138, 0.885, 0.2138, 0.885, 0.5, 0.87, 0.5, 0.885, 0.2138, 0.9, 0.2138, 0.9, 0.5, 0.885, 0.5, 0.9, 0.2138, 0.915, 0.2138, 0.915, 0.5, 0.9, 0.5, 0.915, 0.2138, 0.93, 0.2138, 0.93, 0.5, 0.915, 0.5, 0.93, 0.2138, 0.945, 0.2138, 0.945, 0.5, 0.93, 0.5, 0.945, 0.2138, 0.96, 0.2138, 0.96, 0.5, 0.945, 0.5, 0.96, 0.2138, 0.975, 0.2138, 0.975, 0.5, 0.96, 0.5, 0.975, 0.2138, 0.985, 0.2138, 0.985, 0.5, 0.975, 0.5, 0.985, 0.2138, 1.0, 0.2138, 1.0, 0.5, 0.985, 0.5, 0.0, 0.0, 0.015, 0.0, 0.015, 0.2138, 0.0, 0.2138, 0.015, 0.0, 0.03, 0.0, 0.03, 0.2138, 0.015, 0.2138, 0.03, 0.0, 0.045, 0.0, 0.045, 0.2138, 0.03, 0.2138, 0.045, 0.0, 0.06, 0.0, 0.06, 0.2138, 0.045, 0.2138, 0.06, 0.0, 0.075, 0.0, 0.075, 0.2138, 0.06, 0.2138, 0.075, 0.0, 0.09, 0.0, 0.09, 0.2138, 0.075, 0.2138, 0.09, 0.0, 0.105, 0.0, 0.105, 0.2138, 0.09, 0.2138, 0.105, 0.0, 0.12, 0.0, 0.12, 0.2138, 0.105, 0.2138, 0.12, 0.0, 0.135, 0.0, 0.135, 0.2138, 0.12, 0.2138, 0.135, 0.0, 0.15, 0.0, 0.15, 0.2138, 0.135, 0.2138, 0.15, 0.0, 0.165, 0.0, 0.165, 0.2138, 0.15, 0.2138, 0.165, 0.0, 0.18, 0.0, 0.18, 0.2138, 0.165, 0.2138, 0.18, 0.0, 0.195, 0.0, 0.195, 0.2138, 0.18, 0.2138, 0.195, 0.0, 0.21, 0.0, 0.21, 0.2138, 0.195, 0.2138, 0.21, 0.0, 0.225, 0.0, 0.225, 0.2138, 0.21, 0.2138, 0.225, 0.0, 0.235, 0.0, 0.235, 0.2138, 0.225, 0.2138, 0.235, 0.0, 0.25, 0.0, 0.25, 0.2138, 0.235, 0.2138, 0.25, 0.0, 0.265, 0.0, 0.265, 0.2138, 0.25, 0.2138, 0.265, 0.0, 0.28, 0.0, 0.28, 0.2138, 0.265, 0.2138, 0.28, 0.0, 0.295, 0.0, 0.295, 0.2138, 0.28, 0.2138, 0.295, 0.0, 0.31, 0.0, 0.31, 0.2138, 0.295, 0.2138, 0.31, 0.0, 0.325, 0.0, 0.325, 0.2138, 0.31, 0.2138, 0.325, 0.0, 0.34, 0.0, 0.34, 0.2138, 0.325, 0.2138, 0.34, 0.0, 0.355, 0.0, 0.355, 0.2138, 0.34, 0.2138, 0.355, 0.0, 0.37, 0.0, 0.37, 0.2138, 0.355, 0.2138, 0.37, 0.0, 0.385, 0.0, 0.385, 0.2138, 0.37, 0.2138, 0.385, 0.0, 0.4, 0.0, 0.4, 0.2138, 0.385, 0.2138, 0.4, 0.0, 0.415, 0.0, 0.415, 0.2138, 0.4, 0.2138, 0.415, 0.0, 0.43, 0.0, 0.43, 0.2138, 0.415, 0.2138, 0.43, 0.0, 0.445, 0.0, 0.445, 0.2138, 0.43, 0.2138, 0.445, 0.0, 0.46, 0.0, 0.46, 0.2138, 0.445, 0.2138, 0.46, 0.0, 0.475, 0.0, 0.475, 0.2138, 0.46, 0.2138, 0.475, 0.0, 0.485, 0.0, 0.485, 0.2138, 0.475, 0.2138, 0.485, 0.0, 0.5, 0.0, 0.5, 0.2138, 0.485, 0.2138, 0.5, 0.0, 0.515, 0.0, 0.515, 0.2138, 0.5, 0.2138, 0.515, 0.0, 0.53, 0.0, 0.53, 0.2138, 0.515, 0.2138, 0.53, 0.0, 0.545, 0.0, 0.545, 0.2138, 0.53, 0.2138, 0.545, 0.0, 0.56, 0.0, 0.56, 0.2138, 0.545, 0.2138, 0.56, 0.0, 0.575, 0.0, 0.575, 0.2138, 0.56, 0.2138, 0.575, 0.0, 0.59, 0.0, 0.59, 0.2138, 0.575, 0.2138, 0.59, 0.0, 0.605, 0.0, 0.605, 0.2138, 0.59, 0.2138, 0.605, 0.0, 0.62, 0.0, 0.62, 0.2138, 0.605, 0.2138, 0.62, 0.0, 0.635, 0.0, 0.635, 0.2138, 0.62, 0.2138, 0.635, 0.0, 0.65, 0.0, 0.65, 0.2138, 0.635, 0.2138, 0.65, 0.0, 0.665, 0.0, 0.665, 0.2138, 0.65, 0.2138, 0.665, 0.0, 0.68, 0.0, 0.68, 0.2138, 0.665, 0.2138, 0.68, 0.0, 0.695, 0.0, 0.695, 0.2138, 0.68, 0.2138, 0.695, 0.0, 0.71, 0.0, 0.71, 0.2138, 0.695, 0.2138, 0.71, 0.0, 0.725, 0.0, 0.725, 0.2138, 0.71, 0.2138, 0.725, 0.0, 0.735, 0.0, 0.735, 0.2138, 0.725, 0.2138, 0.735, 0.0, 0.75, 0.0, 0.75, 0.2138, 0.735, 0.2138, 0.75, 0.0, 0.765, 0.0, 0.765, 0.2138, 0.75, 0.2138, 0.765, 0.0, 0.78, 0.0, 0.78, 0.2138, 0.765, 0.2138, 0.78, 0.0, 0.795, 0.0, 0.795, 0.2138, 0.78, 0.2138, 0.795, 0.0, 0.81, 0.0, 0.81, 0.2138, 0.795, 0.2138, 0.81, 0.0, 0.825, 0.0, 0.825, 0.2138, 0.81, 0.2138, 0.825, 0.0, 0.84, 0.0, 0.84, 0.2138, 0.825, 0.2138, 0.84, 0.0, 0.855, 0.0, 0.855, 0.2138, 0.84, 0.2138, 0.855, 0.0, 0.87, 0.0, 0.87, 0.2138, 0.855, 0.2138, 0.87, 0.0, 0.885, 0.0, 0.885, 0.2138, 0.87, 0.2138, 0.885, 0.0, 0.9, 0.0, 0.9, 0.2138, 0.885, 0.2138, 0.9, 0.0, 0.915, 0.0, 0.915, 0.2138, 0.9, 0.2138, 0.915, 0.0, 0.93, 0.0, 0.93, 0.2138, 0.915, 0.2138, 0.93, 0.0, 0.945, 0.0, 0.945, 0.2138, 0.93, 0.2138, 0.945, 0.0, 0.96, 0.0, 0.96, 0.2138, 0.945, 0.2138, 0.96, 0.0, 0.975, 0.0, 0.975, 0.2138, 0.96, 0.2138, 0.975, 0.0, 0.985, 0.0, 0.985, 0.2138, 0.975, 0.2138, 0.985, 0.0, 1.0, 0.0, 1.0, 0.2138, 0.985, 0.2138])
me_rama_003.materials.append(mat_mat_004)
me_rama_003.use_remesh_preserve_volume = False
me_rama_003.use_remesh_preserve_attributes = False
me_rama_003.use_mirror_vertex_groups = False
me_rama_003.update()
me_baner_003 = bpy.data.meshes.new('baner.003')
me_baner_003.from_pydata([(-80.03, -15.96, 14.9), (80.07, -15.96, 14.9), (80.07, -15.96, 135.0), (-80.03, -15.96, 135.0)], [], [(0, 1, 2, 3)])
me_baner_003.polygons.foreach_set('use_smooth', [True] * 1)
_uv = me_baner_003.uv_layers.new(name='UVMap')
_uv.uv.foreach_set('vector', [0.01993, 0.1509, 0.9682, 0.1509, 0.9682, 0.8621, 0.01993, 0.8621])
me_baner_003.materials.append(mat_mat_004)
me_baner_003.use_remesh_preserve_volume = False
me_baner_003.use_remesh_preserve_attributes = False
me_baner_003.use_mirror_vertex_groups = False
me_baner_003.update()

# ---- objects
ob_rama_003 = bpy.data.objects.new('rama.003', me_rama_003)
ob_baner_003 = bpy.data.objects.new('baner.003', me_baner_003)

# ---- transforms, parenting, visibility, modifiers, constraints
ob_rama_003.location = (0.0, 0.0, 0.0)
ob_rama_003.lineart.crease_threshold = 0.0
ob_baner_003.location = (0.0, 0.0, 0.0)
ob_baner_003.lineart.crease_threshold = 0.0

# ---- collection membership
col_collection_1.objects.link(ob_rama_003)
col_collection_1.objects.link(ob_baner_003)

# ---- scene / render settings (as saved in the file)
scene.frame_start = 1; scene.frame_end = 250; scene.frame_set(1)
scene.render.engine = 'BLENDER_EEVEE_NEXT'
scene.render.resolution_percentage = 50
scene.render.dither_intensity = 0.0
scene.cycles.use_denoising = False
scene.cycles.samples = 128
scene.cycles.sampling_pattern = 'TABULATED_SOBOL'
scene.cycles.use_adaptive_sampling = False
scene.cycles.use_light_tree = False
scene.cycles.blur_glossy = 0.0
scene.cycles.sample_clamp_indirect = 0.0
scene.view_settings.view_transform = 'Standard'
scene.unit_settings.scale_length = 0.01
bpy.context.view_layer.update()

# ---- added for rendering (the .blend has no active camera and no usable light): camera, sun
cam_auto = bpy.data.cameras.new('AutoCamera')
cam_auto.lens = 50.0
cam_auto.sensor_width = 36.0
cam_auto.clip_end = 3961.87
ob_auto_camera = bpy.data.objects.new('AutoCamera', cam_auto)
scene.collection.objects.link(ob_auto_camera)
ob_auto_camera.location = (225.749, -270.977, 255.536)
ob_auto_camera.rotation_euler = (1.09748, -7.21219e-08, 0.694738)
scene.camera = ob_auto_camera
light_auto_sun = bpy.data.lights.new('AutoSun', 'SUN')
light_auto_sun.energy = 3.0
light_auto_sun.angle = 0.0523599
ob_auto_sun = bpy.data.objects.new('AutoSun', light_auto_sun)
scene.collection.objects.link(ob_auto_sun)
ob_auto_sun.rotation_euler = (0.872665, 0.174533, 0.523599)
bpy.context.view_layer.update()
